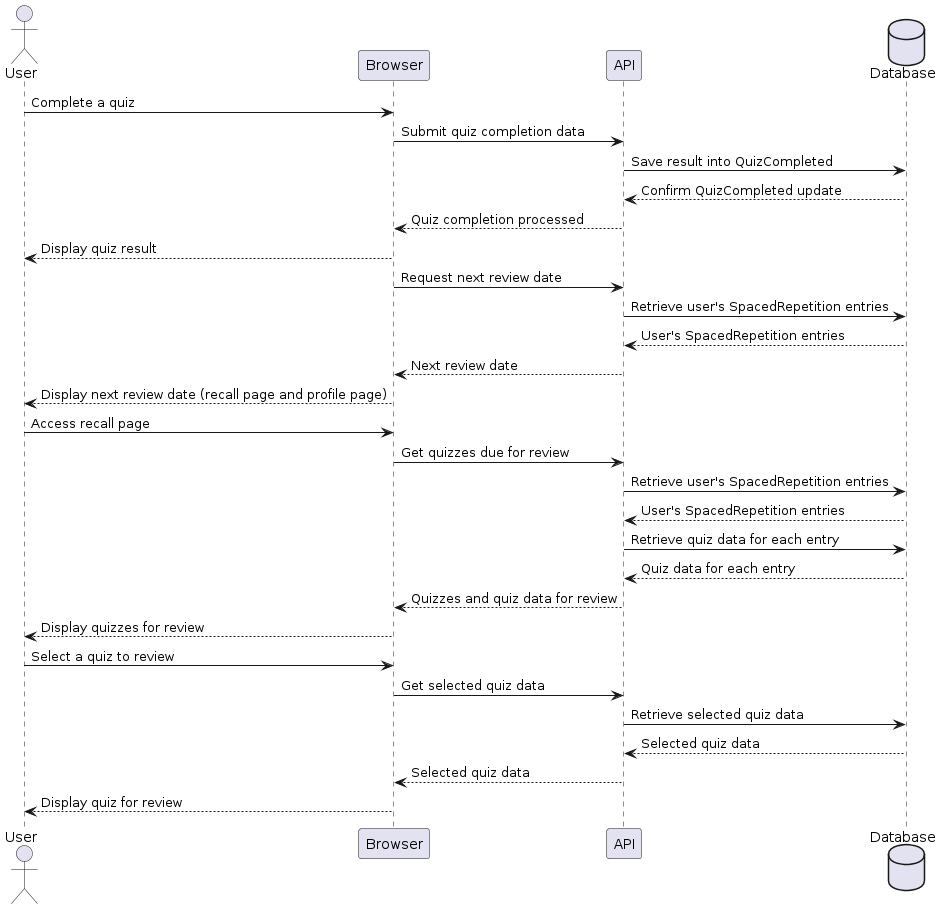

The diagram above was rendered by PlantUML. Its source (embedded in the PNG):
@startuml
actor User
participant Browser
participant API
database Database

User -> Browser: Complete a quiz
Browser -> API: Submit quiz completion data
API -> Database: Save result into QuizCompleted
Database --> API: Confirm QuizCompleted update
API --> Browser: Quiz completion processed
Browser --> User: Display quiz result

Browser -> API: Request next review date
API -> Database: Retrieve user's SpacedRepetition entries
Database --> API: User's SpacedRepetition entries
API --> Browser: Next review date
Browser --> User: Display next review date (recall page and profile page)

User -> Browser: Access recall page
Browser -> API: Get quizzes due for review
API -> Database: Retrieve user's SpacedRepetition entries
Database --> API: User's SpacedRepetition entries
API -> Database: Retrieve quiz data for each entry
Database --> API: Quiz data for each entry
API --> Browser: Quizzes and quiz data for review
Browser --> User: Display quizzes for review

User -> Browser: Select a quiz to review
Browser -> API: Get selected quiz data
API -> Database: Retrieve selected quiz data
Database --> API: Selected quiz data
API --> Browser: Selected quiz data
Browser --> User: Display quiz for review
@enduml